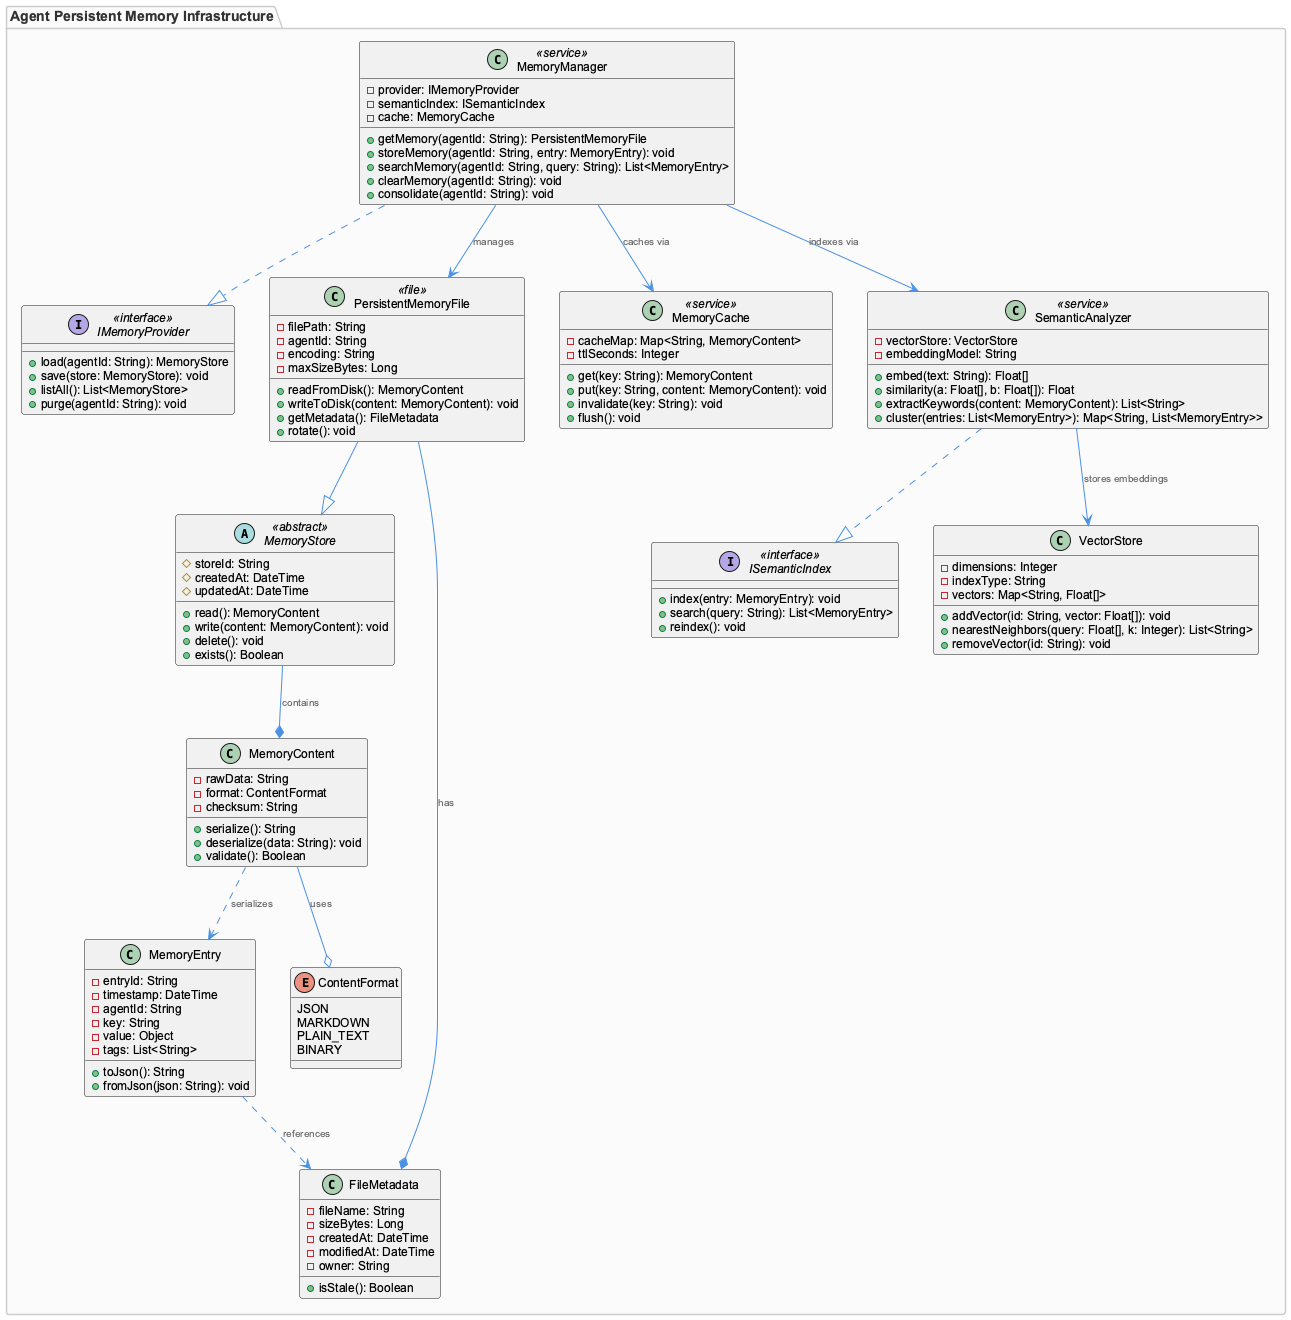

The diagram above was rendered by PlantUML. Its source (embedded in the PNG):
@startuml
!include /Users/Q284340/Agentic/coding/docs/puml/_standard-style.puml

' Agent Persistent Memory Files - Architecture Diagram

package "Agent Persistent Memory Infrastructure" {

    abstract class MemoryStore <<abstract>> {
        #storeId: String
        #createdAt: DateTime
        #updatedAt: DateTime
        +read(): MemoryContent
        +write(content: MemoryContent): void
        +delete(): void
        +exists(): Boolean
    }

    interface IMemoryProvider <<interface>> {
        +load(agentId: String): MemoryStore
        +save(store: MemoryStore): void
        +listAll(): List<MemoryStore>
        +purge(agentId: String): void
    }

    interface ISemanticIndex <<interface>> {
        +index(entry: MemoryEntry): void
        +search(query: String): List<MemoryEntry>
        +reindex(): void
    }

    class PersistentMemoryFile <<file>> {
        -filePath: String
        -agentId: String
        -encoding: String
        -maxSizeBytes: Long
        +readFromDisk(): MemoryContent
        +writeToDisk(content: MemoryContent): void
        +getMetadata(): FileMetadata
        +rotate(): void
    }

    class MemoryContent {
        -rawData: String
        -format: ContentFormat
        -checksum: String
        +serialize(): String
        +deserialize(data: String): void
        +validate(): Boolean
    }

    class MemoryEntry {
        -entryId: String
        -timestamp: DateTime
        -agentId: String
        -key: String
        -value: Object
        -tags: List<String>
        +toJson(): String
        +fromJson(json: String): void
    }

    class FileMetadata {
        -fileName: String
        -sizeBytes: Long
        -createdAt: DateTime
        -modifiedAt: DateTime
        -owner: String
        +isStale(): Boolean
    }

    class MemoryManager <<service>> {
        -provider: IMemoryProvider
        -semanticIndex: ISemanticIndex
        -cache: MemoryCache
        +getMemory(agentId: String): PersistentMemoryFile
        +storeMemory(agentId: String, entry: MemoryEntry): void
        +searchMemory(agentId: String, query: String): List<MemoryEntry>
        +clearMemory(agentId: String): void
        +consolidate(agentId: String): void
    }

    class MemoryCache <<service>> {
        -cacheMap: Map<String, MemoryContent>
        -ttlSeconds: Integer
        +get(key: String): MemoryContent
        +put(key: String, content: MemoryContent): void
        +invalidate(key: String): void
        +flush(): void
    }

    class SemanticAnalyzer <<service>> {
        -vectorStore: VectorStore
        -embeddingModel: String
        +embed(text: String): Float[]
        +similarity(a: Float[], b: Float[]): Float
        +extractKeywords(content: MemoryContent): List<String>
        +cluster(entries: List<MemoryEntry>): Map<String, List<MemoryEntry>>
    }

    class VectorStore {
        -dimensions: Integer
        -indexType: String
        -vectors: Map<String, Float[]>
        +addVector(id: String, vector: Float[]): void
        +nearestNeighbors(query: Float[], k: Integer): List<String>
        +removeVector(id: String): void
    }

    enum ContentFormat {
        JSON
        MARKDOWN
        PLAIN_TEXT
        BINARY
    }
}

' Inheritance
PersistentMemoryFile --|> MemoryStore

' Interface implementations
MemoryManager ..|> IMemoryProvider
SemanticAnalyzer ..|> ISemanticIndex

' Compositions
MemoryStore --* MemoryContent : contains
MemoryContent --o ContentFormat : uses
PersistentMemoryFile --* FileMetadata : has

' Associations
MemoryManager --> MemoryCache : caches via
MemoryManager --> SemanticAnalyzer : indexes via
MemoryManager --> PersistentMemoryFile : manages
SemanticAnalyzer --> VectorStore : stores embeddings

' Dependencies
MemoryContent ..> MemoryEntry : serializes
MemoryEntry ..> FileMetadata : references

@enduml